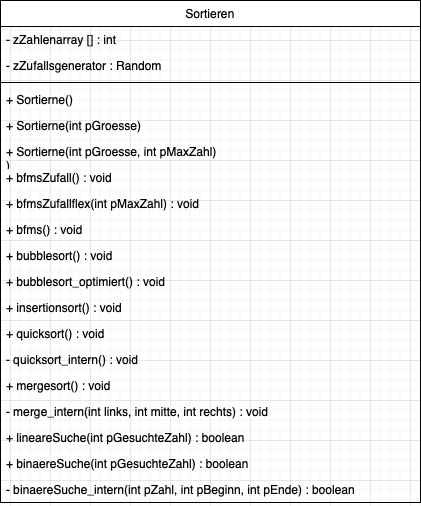

The diagram above was exported from draw.io. Its source (the exported page's mxGraphModel, read from the mxfile embedded in the PNG):
<mxGraphModel dx="595" dy="722" grid="1" gridSize="10" guides="1" tooltips="1" connect="1" arrows="1" fold="1" page="1" pageScale="1" pageWidth="827" pageHeight="1169" math="0" shadow="0">
  <root>
    <mxCell id="WIyWlLk6GJQsqaUBKTNV-0" />
    <mxCell id="WIyWlLk6GJQsqaUBKTNV-1" parent="WIyWlLk6GJQsqaUBKTNV-0" />
    <mxCell id="zkfFHV4jXpPFQw0GAbJ--0" value="Sortieren" style="swimlane;fontStyle=0;align=center;verticalAlign=top;childLayout=stackLayout;horizontal=1;startSize=26;horizontalStack=0;resizeParent=1;resizeLast=0;collapsible=1;marginBottom=0;rounded=0;shadow=0;strokeWidth=1;" parent="WIyWlLk6GJQsqaUBKTNV-1" vertex="1">
      <mxGeometry x="150" y="120" width="420" height="502" as="geometry">
        <mxRectangle x="230" y="140" width="160" height="26" as="alternateBounds" />
      </mxGeometry>
    </mxCell>
    <mxCell id="zkfFHV4jXpPFQw0GAbJ--1" value="- zZahlenarray [] : int" style="text;align=left;verticalAlign=top;spacingLeft=4;spacingRight=4;overflow=hidden;rotatable=0;points=[[0,0.5],[1,0.5]];portConstraint=eastwest;" parent="zkfFHV4jXpPFQw0GAbJ--0" vertex="1">
      <mxGeometry y="26" width="420" height="26" as="geometry" />
    </mxCell>
    <mxCell id="zkfFHV4jXpPFQw0GAbJ--2" value="- zZufallsgenerator : Random" style="text;align=left;verticalAlign=top;spacingLeft=4;spacingRight=4;overflow=hidden;rotatable=0;points=[[0,0.5],[1,0.5]];portConstraint=eastwest;rounded=0;shadow=0;html=0;" parent="zkfFHV4jXpPFQw0GAbJ--0" vertex="1">
      <mxGeometry y="52" width="420" height="26" as="geometry" />
    </mxCell>
    <mxCell id="zkfFHV4jXpPFQw0GAbJ--4" value="" style="line;html=1;strokeWidth=1;align=left;verticalAlign=middle;spacingTop=-1;spacingLeft=3;spacingRight=3;rotatable=0;labelPosition=right;points=[];portConstraint=eastwest;" parent="zkfFHV4jXpPFQw0GAbJ--0" vertex="1">
      <mxGeometry y="78" width="420" height="8" as="geometry" />
    </mxCell>
    <mxCell id="zkfFHV4jXpPFQw0GAbJ--5" value="+ Sortierne()&#10;" style="text;align=left;verticalAlign=top;spacingLeft=4;spacingRight=4;overflow=hidden;rotatable=0;points=[[0,0.5],[1,0.5]];portConstraint=eastwest;" parent="zkfFHV4jXpPFQw0GAbJ--0" vertex="1">
      <mxGeometry y="86" width="420" height="26" as="geometry" />
    </mxCell>
    <mxCell id="JbHd4c0qHA5FX0rUS83C-1" value="+ Sortierne(int pGroesse)&#10;" style="text;align=left;verticalAlign=top;spacingLeft=4;spacingRight=4;overflow=hidden;rotatable=0;points=[[0,0.5],[1,0.5]];portConstraint=eastwest;" vertex="1" parent="zkfFHV4jXpPFQw0GAbJ--0">
      <mxGeometry y="112" width="420" height="26" as="geometry" />
    </mxCell>
    <mxCell id="JbHd4c0qHA5FX0rUS83C-2" value="+ Sortierne(int pGroesse, int pMaxZahl)&#10;)&#10;" style="text;align=left;verticalAlign=top;spacingLeft=4;spacingRight=4;overflow=hidden;rotatable=0;points=[[0,0.5],[1,0.5]];portConstraint=eastwest;" vertex="1" parent="zkfFHV4jXpPFQw0GAbJ--0">
      <mxGeometry y="138" width="420" height="26" as="geometry" />
    </mxCell>
    <mxCell id="JbHd4c0qHA5FX0rUS83C-3" value="+ bfmsZufall() : void" style="text;align=left;verticalAlign=top;spacingLeft=4;spacingRight=4;overflow=hidden;rotatable=0;points=[[0,0.5],[1,0.5]];portConstraint=eastwest;" vertex="1" parent="zkfFHV4jXpPFQw0GAbJ--0">
      <mxGeometry y="164" width="420" height="26" as="geometry" />
    </mxCell>
    <mxCell id="JbHd4c0qHA5FX0rUS83C-4" value="+ bfmsZufallflex(int pMaxZahl) : void" style="text;align=left;verticalAlign=top;spacingLeft=4;spacingRight=4;overflow=hidden;rotatable=0;points=[[0,0.5],[1,0.5]];portConstraint=eastwest;" vertex="1" parent="zkfFHV4jXpPFQw0GAbJ--0">
      <mxGeometry y="190" width="420" height="26" as="geometry" />
    </mxCell>
    <mxCell id="JbHd4c0qHA5FX0rUS83C-5" value="+ bfms() : void" style="text;align=left;verticalAlign=top;spacingLeft=4;spacingRight=4;overflow=hidden;rotatable=0;points=[[0,0.5],[1,0.5]];portConstraint=eastwest;" vertex="1" parent="zkfFHV4jXpPFQw0GAbJ--0">
      <mxGeometry y="216" width="420" height="26" as="geometry" />
    </mxCell>
    <mxCell id="JbHd4c0qHA5FX0rUS83C-6" value="+ bubblesort() : void" style="text;align=left;verticalAlign=top;spacingLeft=4;spacingRight=4;overflow=hidden;rotatable=0;points=[[0,0.5],[1,0.5]];portConstraint=eastwest;" vertex="1" parent="zkfFHV4jXpPFQw0GAbJ--0">
      <mxGeometry y="242" width="420" height="26" as="geometry" />
    </mxCell>
    <mxCell id="JbHd4c0qHA5FX0rUS83C-8" value="+ bubblesort_optimiert() : void" style="text;align=left;verticalAlign=top;spacingLeft=4;spacingRight=4;overflow=hidden;rotatable=0;points=[[0,0.5],[1,0.5]];portConstraint=eastwest;" vertex="1" parent="zkfFHV4jXpPFQw0GAbJ--0">
      <mxGeometry y="268" width="420" height="26" as="geometry" />
    </mxCell>
    <mxCell id="JbHd4c0qHA5FX0rUS83C-7" value="+ insertionsort() : void" style="text;align=left;verticalAlign=top;spacingLeft=4;spacingRight=4;overflow=hidden;rotatable=0;points=[[0,0.5],[1,0.5]];portConstraint=eastwest;" vertex="1" parent="zkfFHV4jXpPFQw0GAbJ--0">
      <mxGeometry y="294" width="420" height="26" as="geometry" />
    </mxCell>
    <mxCell id="JbHd4c0qHA5FX0rUS83C-9" value="+ quicksort() : void" style="text;align=left;verticalAlign=top;spacingLeft=4;spacingRight=4;overflow=hidden;rotatable=0;points=[[0,0.5],[1,0.5]];portConstraint=eastwest;" vertex="1" parent="zkfFHV4jXpPFQw0GAbJ--0">
      <mxGeometry y="320" width="420" height="26" as="geometry" />
    </mxCell>
    <mxCell id="JbHd4c0qHA5FX0rUS83C-0" value="- quicksort_intern() : void" style="text;align=left;verticalAlign=top;spacingLeft=4;spacingRight=4;overflow=hidden;rotatable=0;points=[[0,0.5],[1,0.5]];portConstraint=eastwest;" vertex="1" parent="zkfFHV4jXpPFQw0GAbJ--0">
      <mxGeometry y="346" width="420" height="26" as="geometry" />
    </mxCell>
    <mxCell id="JbHd4c0qHA5FX0rUS83C-11" value="+ mergesort() : void" style="text;align=left;verticalAlign=top;spacingLeft=4;spacingRight=4;overflow=hidden;rotatable=0;points=[[0,0.5],[1,0.5]];portConstraint=eastwest;" vertex="1" parent="zkfFHV4jXpPFQw0GAbJ--0">
      <mxGeometry y="372" width="420" height="26" as="geometry" />
    </mxCell>
    <mxCell id="JbHd4c0qHA5FX0rUS83C-10" value="- merge_intern(int links, int mitte, int rechts) : void" style="text;align=left;verticalAlign=top;spacingLeft=4;spacingRight=4;overflow=hidden;rotatable=0;points=[[0,0.5],[1,0.5]];portConstraint=eastwest;" vertex="1" parent="zkfFHV4jXpPFQw0GAbJ--0">
      <mxGeometry y="398" width="420" height="26" as="geometry" />
    </mxCell>
    <mxCell id="JbHd4c0qHA5FX0rUS83C-12" value="+ lineareSuche(int pGesuchteZahl) : boolean" style="text;align=left;verticalAlign=top;spacingLeft=4;spacingRight=4;overflow=hidden;rotatable=0;points=[[0,0.5],[1,0.5]];portConstraint=eastwest;" vertex="1" parent="zkfFHV4jXpPFQw0GAbJ--0">
      <mxGeometry y="424" width="420" height="26" as="geometry" />
    </mxCell>
    <mxCell id="JbHd4c0qHA5FX0rUS83C-14" value="+ binaereSuche(int pGesuchteZahl) : boolean" style="text;align=left;verticalAlign=top;spacingLeft=4;spacingRight=4;overflow=hidden;rotatable=0;points=[[0,0.5],[1,0.5]];portConstraint=eastwest;" vertex="1" parent="zkfFHV4jXpPFQw0GAbJ--0">
      <mxGeometry y="450" width="420" height="26" as="geometry" />
    </mxCell>
    <mxCell id="JbHd4c0qHA5FX0rUS83C-13" value="- binaereSuche_intern(int pZahl, int pBeginn, int pEnde) : boolean" style="text;align=left;verticalAlign=top;spacingLeft=4;spacingRight=4;overflow=hidden;rotatable=0;points=[[0,0.5],[1,0.5]];portConstraint=eastwest;" vertex="1" parent="zkfFHV4jXpPFQw0GAbJ--0">
      <mxGeometry y="476" width="420" height="26" as="geometry" />
    </mxCell>
  </root>
</mxGraphModel>